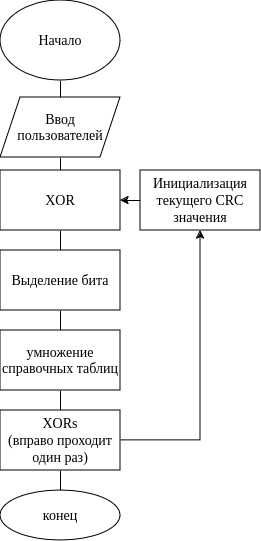

The diagram above was exported from draw.io. Its source (the exported page's mxGraphModel, read from the mxfile embedded in the PNG):
<mxGraphModel dx="1364" dy="795" grid="1" gridSize="10" guides="1" tooltips="1" connect="1" arrows="1" fold="1" page="1" pageScale="1" pageWidth="827" pageHeight="1169" math="0" shadow="0">
  <root>
    <mxCell id="0" />
    <mxCell id="1" parent="0" />
    <mxCell id="stUqSXeWU2cI8okZ4xGN-91" style="edgeStyle=none;rounded=0;orthogonalLoop=1;jettySize=auto;html=1;exitX=0.5;exitY=1;exitDx=0;exitDy=0;entryX=0.5;entryY=0;entryDx=0;entryDy=0;strokeColor=default;align=center;verticalAlign=middle;fontFamily=Times New Roman;fontSize=14;fontColor=default;labelBackgroundColor=none;endArrow=none;" edge="1" parent="1" source="stUqSXeWU2cI8okZ4xGN-92" target="stUqSXeWU2cI8okZ4xGN-94">
      <mxGeometry relative="1" as="geometry" />
    </mxCell>
    <mxCell id="stUqSXeWU2cI8okZ4xGN-92" value="Начало" style="ellipse;whiteSpace=wrap;html=1;strokeColor=default;align=center;verticalAlign=middle;fontFamily=Times New Roman;fontSize=14;fontColor=default;labelBackgroundColor=none;fillColor=default;" vertex="1" parent="1">
      <mxGeometry x="360" y="480" width="120" height="80" as="geometry" />
    </mxCell>
    <mxCell id="stUqSXeWU2cI8okZ4xGN-93" style="edgeStyle=none;rounded=0;orthogonalLoop=1;jettySize=auto;html=1;exitX=0.5;exitY=1;exitDx=0;exitDy=0;entryX=0.5;entryY=0;entryDx=0;entryDy=0;strokeColor=default;align=center;verticalAlign=middle;fontFamily=Times New Roman;fontSize=14;fontColor=default;labelBackgroundColor=none;endArrow=none;" edge="1" parent="1" source="stUqSXeWU2cI8okZ4xGN-94" target="stUqSXeWU2cI8okZ4xGN-96">
      <mxGeometry relative="1" as="geometry" />
    </mxCell>
    <mxCell id="stUqSXeWU2cI8okZ4xGN-94" value="Ввод пользователей" style="shape=parallelogram;perimeter=parallelogramPerimeter;whiteSpace=wrap;html=1;fixedSize=1;strokeColor=default;align=center;verticalAlign=middle;fontFamily=Times New Roman;fontSize=14;fontColor=default;labelBackgroundColor=none;fillColor=default;" vertex="1" parent="1">
      <mxGeometry x="360" y="577" width="120" height="60" as="geometry" />
    </mxCell>
    <mxCell id="stUqSXeWU2cI8okZ4xGN-95" style="edgeStyle=none;rounded=0;orthogonalLoop=1;jettySize=auto;html=1;exitX=0.5;exitY=1;exitDx=0;exitDy=0;entryX=0.5;entryY=0;entryDx=0;entryDy=0;strokeColor=default;align=center;verticalAlign=middle;fontFamily=Times New Roman;fontSize=14;fontColor=default;labelBackgroundColor=none;endArrow=none;" edge="1" parent="1" source="stUqSXeWU2cI8okZ4xGN-96" target="stUqSXeWU2cI8okZ4xGN-98">
      <mxGeometry relative="1" as="geometry" />
    </mxCell>
    <mxCell id="stUqSXeWU2cI8okZ4xGN-96" value="XOR" style="rounded=0;whiteSpace=wrap;html=1;strokeColor=default;align=center;verticalAlign=middle;fontFamily=Times New Roman;fontSize=14;fontColor=default;labelBackgroundColor=none;fillColor=default;" vertex="1" parent="1">
      <mxGeometry x="360" y="650" width="120" height="60" as="geometry" />
    </mxCell>
    <mxCell id="stUqSXeWU2cI8okZ4xGN-97" style="edgeStyle=none;rounded=0;orthogonalLoop=1;jettySize=auto;html=1;exitX=0.5;exitY=1;exitDx=0;exitDy=0;entryX=0.5;entryY=0;entryDx=0;entryDy=0;strokeColor=default;align=center;verticalAlign=middle;fontFamily=Times New Roman;fontSize=14;fontColor=default;labelBackgroundColor=none;endArrow=none;" edge="1" parent="1" source="stUqSXeWU2cI8okZ4xGN-98" target="stUqSXeWU2cI8okZ4xGN-100">
      <mxGeometry relative="1" as="geometry" />
    </mxCell>
    <mxCell id="stUqSXeWU2cI8okZ4xGN-98" value="Выделение бита" style="rounded=0;whiteSpace=wrap;html=1;strokeColor=default;align=center;verticalAlign=middle;fontFamily=Times New Roman;fontSize=14;fontColor=default;labelBackgroundColor=none;fillColor=default;" vertex="1" parent="1">
      <mxGeometry x="360" y="730" width="120" height="60" as="geometry" />
    </mxCell>
    <mxCell id="stUqSXeWU2cI8okZ4xGN-99" style="edgeStyle=none;rounded=0;orthogonalLoop=1;jettySize=auto;html=1;exitX=0.5;exitY=1;exitDx=0;exitDy=0;strokeColor=default;align=center;verticalAlign=middle;fontFamily=Times New Roman;fontSize=14;fontColor=default;labelBackgroundColor=none;endArrow=none;" edge="1" parent="1" source="stUqSXeWU2cI8okZ4xGN-100" target="stUqSXeWU2cI8okZ4xGN-103">
      <mxGeometry relative="1" as="geometry" />
    </mxCell>
    <mxCell id="stUqSXeWU2cI8okZ4xGN-100" value="умножение справочных таблиц" style="rounded=0;whiteSpace=wrap;html=1;strokeColor=default;align=center;verticalAlign=middle;fontFamily=Times New Roman;fontSize=14;fontColor=default;labelBackgroundColor=none;fillColor=default;" vertex="1" parent="1">
      <mxGeometry x="360" y="810" width="120" height="60" as="geometry" />
    </mxCell>
    <mxCell id="stUqSXeWU2cI8okZ4xGN-101" style="edgeStyle=none;rounded=0;orthogonalLoop=1;jettySize=auto;html=1;exitX=0.5;exitY=1;exitDx=0;exitDy=0;entryX=0.5;entryY=0;entryDx=0;entryDy=0;strokeColor=default;align=center;verticalAlign=middle;fontFamily=Times New Roman;fontSize=14;fontColor=default;labelBackgroundColor=none;endArrow=none;" edge="1" parent="1" source="stUqSXeWU2cI8okZ4xGN-103" target="stUqSXeWU2cI8okZ4xGN-106">
      <mxGeometry relative="1" as="geometry" />
    </mxCell>
    <mxCell id="stUqSXeWU2cI8okZ4xGN-102" style="edgeStyle=orthogonalEdgeStyle;rounded=0;orthogonalLoop=1;jettySize=auto;html=1;exitX=1;exitY=0.5;exitDx=0;exitDy=0;entryX=0.5;entryY=1;entryDx=0;entryDy=0;strokeColor=default;align=center;verticalAlign=middle;fontFamily=Helvetica;fontSize=12;fontColor=default;labelBackgroundColor=none;endArrow=classic;endFill=1;" edge="1" parent="1" source="stUqSXeWU2cI8okZ4xGN-103" target="stUqSXeWU2cI8okZ4xGN-105">
      <mxGeometry relative="1" as="geometry" />
    </mxCell>
    <mxCell id="stUqSXeWU2cI8okZ4xGN-103" value="XORs&lt;div&gt;(вправо проходит один раз)&lt;/div&gt;" style="rounded=0;whiteSpace=wrap;html=1;strokeColor=default;align=center;verticalAlign=middle;fontFamily=Times New Roman;fontSize=14;fontColor=default;labelBackgroundColor=none;fillColor=default;" vertex="1" parent="1">
      <mxGeometry x="360" y="890" width="120" height="60" as="geometry" />
    </mxCell>
    <mxCell id="stUqSXeWU2cI8okZ4xGN-104" style="edgeStyle=orthogonalEdgeStyle;rounded=0;orthogonalLoop=1;jettySize=auto;html=1;exitX=0;exitY=0.5;exitDx=0;exitDy=0;entryX=1;entryY=0.5;entryDx=0;entryDy=0;strokeColor=default;align=center;verticalAlign=middle;fontFamily=Helvetica;fontSize=12;fontColor=default;labelBackgroundColor=none;endArrow=classic;endFill=1;" edge="1" parent="1" source="stUqSXeWU2cI8okZ4xGN-105" target="stUqSXeWU2cI8okZ4xGN-96">
      <mxGeometry relative="1" as="geometry" />
    </mxCell>
    <mxCell id="stUqSXeWU2cI8okZ4xGN-105" value="Инициализация текущего CRC значения" style="rounded=0;whiteSpace=wrap;html=1;strokeColor=default;align=center;verticalAlign=middle;fontFamily=Times New Roman;fontSize=14;fontColor=default;labelBackgroundColor=none;fillColor=default;" vertex="1" parent="1">
      <mxGeometry x="500" y="650" width="120" height="60" as="geometry" />
    </mxCell>
    <mxCell id="stUqSXeWU2cI8okZ4xGN-106" value="конец" style="ellipse;whiteSpace=wrap;html=1;strokeColor=default;align=center;verticalAlign=middle;fontFamily=Times New Roman;fontSize=14;fontColor=default;labelBackgroundColor=none;fillColor=default;" vertex="1" parent="1">
      <mxGeometry x="360" y="970" width="120" height="50" as="geometry" />
    </mxCell>
  </root>
</mxGraphModel>